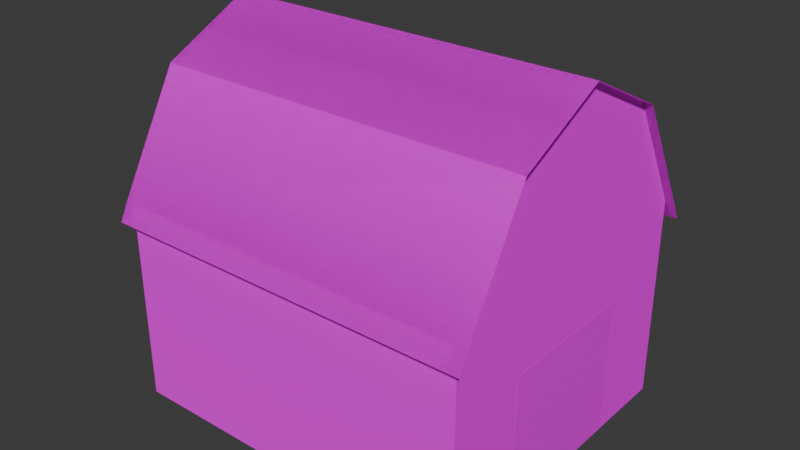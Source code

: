 # Source: Barn.blend  (saved by Blender 5.2.45; exported with 4.5.12 LTS)
import bpy
from mathutils import Matrix  # noqa: F401  (used for matrix-valued properties, if any)

bpy.ops.wm.read_factory_settings(use_empty=True)
scene = bpy.context.scene
scene.name = 'Scene'

# ---- images (referenced by path relative to the original .blend; pixels are not part of the script)
import os
ASSET_DIR = os.environ.get("B2B_ASSET_DIR", "")  # directory of the original .blend (textures are referenced by path, not embedded)
HERE = os.path.dirname(os.path.abspath(__file__))  # packed textures are extracted next to this script under _unpacked/

def load_image(name, relpath, width, height, colorspace="sRGB"):
    """Load a texture the original file referenced (path relative to the .blend, or extracted next to this script)."""
    p = next((c for c in (os.path.join(HERE, relpath), os.path.join(ASSET_DIR, relpath)) if relpath and os.path.exists(c)), "")
    if p:
        img = bpy.data.images.load(p, check_existing=True)
        img.name = name
    else:  # same state as the original file: an image datablock whose file is absent (Cycles renders it pink)
        img = bpy.data.images.new(name, width, height)
        img.source = "FILE"
        img.filepath = "//" + (relpath or name)
    img.colorspace_settings.name = colorspace
    return img
img_barnredwood_png = load_image('BarnRedWood.png', 'BarnRedWood.png', 1024, 1024, 'sRGB')
img_barnwhitewood_png = load_image('BarnWhiteWood.png', 'BarnWhiteWood.png', 1024, 1024, 'sRGB')
img_barnroof_png = load_image('BarnRoof.png', 'BarnRoof.png', 1024, 1024, 'sRGB')
img_barndoors_png = load_image('BarnDoors.png', 'BarnDoors.png', 1024, 1024, 'sRGB')

# ---- materials (node trees are filled in below, after node groups)
mat_barnbody = bpy.data.materials.new('BarnBody')
mat_barnbody.roughness = 1.0
mat_barnbeams = bpy.data.materials.new('BarnBeams')
mat_barnbeams.roughness = 1.0
mat_barnroof = bpy.data.materials.new('BarnRoof')
mat_barnroof.roughness = 1.0
mat_barndoor = bpy.data.materials.new('BarnDoor')

# ---- material node trees
mat_barnbody.use_nodes = True; mat_barnbody.node_tree.nodes.clear()
_N = mat_barnbody.node_tree.nodes; _L = mat_barnbody.node_tree.links
n0 = _N.new('ShaderNodeBsdfPrincipled'); n0.name = 'Principled BSDF'; n0.location = (0, 300)
n0.inputs[2].default_value = 1.0
n0.inputs[10].default_value = 0.005
n0.inputs[13].default_value = 0.0
n0.inputs[27].default_value = (0.0, 0.0, 0.0, 1.0)
n0.inputs[28].default_value = 1.0
n1 = _N.new('ShaderNodeOutputMaterial'); n1.name = 'Material Output'; n1.location = (280, 300)
n2 = _N.new('ShaderNodeTexImage'); n2.name = 'Image Texture'; n2.location = (-290, 280)
n2.image = img_barnredwood_png
n2.interpolation = 'Closest'
_L.new(n0.outputs[0], n1.inputs[0])
_L.new(n2.outputs[0], n0.inputs[0])
n1.is_active_output = True
mat_barnbeams.use_nodes = True; mat_barnbeams.node_tree.nodes.clear()
_N = mat_barnbeams.node_tree.nodes; _L = mat_barnbeams.node_tree.links
n0 = _N.new('ShaderNodeBsdfPrincipled'); n0.name = 'Principled BSDF'; n0.location = (0, 300)
n0.inputs[2].default_value = 1.0
n0.inputs[10].default_value = 0.005
n0.inputs[13].default_value = 0.0
n0.inputs[27].default_value = (0.0, 0.0, 0.0, 1.0)
n0.inputs[28].default_value = 1.0
n1 = _N.new('ShaderNodeOutputMaterial'); n1.name = 'Material Output'; n1.location = (280, 300)
n2 = _N.new('ShaderNodeTexImage'); n2.name = 'Image Texture'; n2.location = (-290, 280)
n2.image = img_barnwhitewood_png
n2.interpolation = 'Closest'
_L.new(n0.outputs[0], n1.inputs[0])
_L.new(n2.outputs[0], n0.inputs[0])
n1.is_active_output = True
mat_barnroof.use_nodes = True; mat_barnroof.node_tree.nodes.clear()
_N = mat_barnroof.node_tree.nodes; _L = mat_barnroof.node_tree.links
n0 = _N.new('ShaderNodeBsdfPrincipled'); n0.name = 'Principled BSDF'; n0.location = (0, 300)
n0.inputs[2].default_value = 1.0
n0.inputs[10].default_value = 0.005
n0.inputs[13].default_value = 0.0
n0.inputs[27].default_value = (0.0, 0.0, 0.0, 1.0)
n0.inputs[28].default_value = 1.0
n1 = _N.new('ShaderNodeOutputMaterial'); n1.name = 'Material Output'; n1.location = (280, 300)
n2 = _N.new('ShaderNodeTexImage'); n2.name = 'Image Texture'; n2.location = (-290, 280)
n2.image = img_barnroof_png
n2.interpolation = 'Closest'
_L.new(n0.outputs[0], n1.inputs[0])
_L.new(n2.outputs[0], n0.inputs[0])
n1.is_active_output = True
mat_barndoor.use_nodes = True; mat_barndoor.node_tree.nodes.clear()
_N = mat_barndoor.node_tree.nodes; _L = mat_barndoor.node_tree.links
n0 = _N.new('ShaderNodeBsdfPrincipled'); n0.name = 'Principled BSDF'; n0.location = (-200, 100)
n0.inputs[10].default_value = 0.005
n1 = _N.new('ShaderNodeOutputMaterial'); n1.name = 'Material Output'; n1.location = (200, 100)
n2 = _N.new('ShaderNodeTexImage'); n2.name = 'Image Texture'; n2.location = (-490, 80)
n2.image = img_barndoors_png
n2.interpolation = 'Closest'
_L.new(n0.outputs[0], n1.inputs[0])
_L.new(n2.outputs[0], n0.inputs[0])
n1.is_active_output = True

# ---- world
world_world = bpy.data.worlds.new('World'); scene.world = world_world
world_world.use_nodes = True; world_world.node_tree.nodes.clear()
_N = world_world.node_tree.nodes; _L = world_world.node_tree.links
n0 = _N.new('ShaderNodeOutputWorld'); n0.name = 'World Output'; n0.location = (200, 100)
n1 = _N.new('ShaderNodeBackground'); n1.name = 'Background'; n1.location = (-200, 100)
n1.inputs[0].default_value = (0.05088, 0.05088, 0.05088, 1.0)
_L.new(n1.outputs[0], n0.inputs[0])
n0.is_active_output = True
world_world.color = (0.05088, 0.05088, 0.05088)
world_world.sun_shadow_jitter_overblur = 0.0

# ---- meshes
me_cube_001 = bpy.data.meshes.new('Cube.001')
me_cube_001.from_pydata([(4.0, 4.2, -3.1), (4.0, 0.0, -3.4), (3.7, 4.2, 3.4), (4.0, 0.0, 3.4), (-4.0, 4.2, -3.1), (-4.0, 0.0, -3.4), (-4.0, 4.2, 3.1), (-4.0, 0.0, 3.4), (4.0, 7.0, -2.0), (4.0, 7.0, 2.0), (-4.0, 6.7, -1.824), (-4.0, 6.7, 1.824), (-4.0, 8.0, -1e-06), (4.0, 7.0, -2.0), (4.0, 7.0, 2.0), (4.0, 8.0, -1e-06), (-3.7, 4.2, 3.4), (-4.0, 0.3, 3.1), (-3.7, 4.2, -3.4), (-4.0, 0.3, -3.1), (-3.7, 0.3, 3.4), (4.0, 4.2, 3.1), (3.7, 0.3, 3.4), (3.7, 4.2, -3.4), (4.0, 0.3, -3.1), (4.0, 0.3, 3.1), (3.7, 0.3, -3.4), (-3.7, 0.3, -3.4), (-4.0, 7.0, -2.0), (-4.0, 4.5, -3.4), (-4.0, 4.5, 3.4), (-4.0, 7.0, 2.0), (4.0, 4.5, 3.4), (4.0, 6.7, 1.824), (4.0, 4.5, -3.4), (4.0, 4.5, -2.994), (4.0, 6.7, -1.824), (4.0, 4.5, 2.994), (-4.0, 4.5, 2.994), (-4.0, 4.5, -2.994)], [], [(22, 2, 16, 20), (4, 19, 17, 6), (27, 18, 23, 26), (21, 25, 24, 0), (28, 31, 12), (14, 13, 15), (11, 10, 39, 38), (36, 33, 37, 35), (36, 35, 34, 8), (10, 28, 29, 39), (6, 17, 7, 30), (19, 4, 29, 5), (17, 19, 5, 7), (20, 16, 30, 7), (2, 22, 3, 32), (16, 2, 32, 30), (22, 20, 7, 3), (0, 24, 1, 34), (25, 21, 32, 3), (24, 25, 3, 1), (27, 26, 1, 5), (26, 23, 34, 1), (18, 27, 5, 29), (23, 18, 29, 34), (37, 32, 21, 0, 34, 35), (10, 11, 31, 28), (33, 9, 32, 37), (33, 36, 8, 9), (11, 38, 30, 31), (39, 29, 4, 6, 30, 38)])
me_cube_001.polygons.foreach_set('use_smooth', [True] * 30)
me_cube_001.polygons.foreach_set('material_index', [0, 0, 0, 0, 0, 0, 0, 0, 1, 1, 1, 1, 1, 1, 1, 1, 1, 1, 1, 1, 1, 1, 1, 1, 1, 1, 1, 1, 1, 1])
_k = set([(1, 24), (1, 34), (3, 22), (3, 32), (5, 27), (5, 29), (7, 17), (7, 30), (16, 30), (23, 34), (29, 39), (32, 37)])
me_cube_001.attributes.new('sharp_edge', 'BOOLEAN', 'EDGE').data.foreach_set('value', [ (min(e.vertices), max(e.vertices)) in _k for e in me_cube_001.edges])
_uv = me_cube_001.uv_layers.new(name='UVMap')
_uv.uv.foreach_set('vector', [2.133, -0.3667, 2.133, 1.367, -1.133, 1.367, -1.133, -0.3667, 1.882, 1.367, 1.882, -0.3667, -0.8819, -0.3667, -0.8819, 1.367, -1.133, -0.3667, -1.133, 1.367, 2.133, 1.367, 2.133, -0.3667, -0.8819, 1.367, -0.8819, -0.3667, 1.882, -0.3667, 1.882, 1.367, 1.5, 0.3333, -0.5, 0.3333, 0.5, 0.8333, -0.5, 0.3333, 1.5, 0.3333, 0.5, 0.8333, -0.3623, 0.7794, 1.362, 0.7794, 1.381, 0.1324, -0.3806, 0.1324, 1.362, 0.7794, -0.3623, 0.7794, -0.3806, 0.1324, 1.381, 0.1324, 1.362, 0.7794, 1.381, 0.1324, 1.5, 0.1324, 1.5, 0.8676, 1.362, 0.7794, 1.5, 0.8676, 1.5, 0.1324, 1.381, 0.1324, -0.8819, 1.367, -0.8819, -0.3667, -1.016, -0.5, -1.016, 1.5, 1.882, -0.3667, 1.882, 1.367, 2.016, 1.5, 2.016, -0.5, -0.8819, -0.3667, 1.882, -0.3667, 2.016, -0.5, -1.016, -0.5, -1.133, -0.3667, -1.133, 1.367, -1.266, 1.5, -1.266, -0.5, 2.133, 1.367, 2.133, -0.3667, 2.266, -0.5, 2.266, 1.5, -1.133, 1.367, 2.133, 1.367, 2.266, 1.5, -1.266, 1.5, 2.133, -0.3667, -1.133, -0.3667, -1.266, -0.5, 2.266, -0.5, 1.882, 1.367, 1.882, -0.3667, 2.016, -0.5, 2.016, 1.5, -0.8819, -0.3667, -0.8819, 1.367, -1.016, 1.5, -1.016, -0.5, 1.882, -0.3667, -0.8819, -0.3667, -1.016, -0.5, 2.016, -0.5, -1.133, -0.3667, 2.133, -0.3667, 2.266, -0.5, -1.266, -0.5, 2.133, -0.3667, 2.133, 1.367, 2.266, 1.5, 2.266, -0.5, -1.133, 1.367, -1.133, -0.3667, -1.266, -0.5, -1.266, 1.5, 2.133, 1.367, -1.133, 1.367, -1.266, 1.5, 2.266, 1.5, -0.8347, 1.5, -1.016, 1.5, -0.8819, 1.367, 1.882, 1.367, 2.016, 1.5, 1.835, 1.5, 1.362, 0.7794, -0.3623, 0.7794, -0.5, 0.8676, 1.5, 0.8676, -0.3623, 0.7794, -0.5, 0.8676, -0.5, 0.1324, -0.3806, 0.1324, -0.3623, 0.7794, 1.362, 0.7794, 1.5, 0.8676, -0.5, 0.8676, -0.3623, 0.7794, -0.3806, 0.1324, -0.5, 0.1324, -0.5, 0.8676, 1.835, 1.5, 2.016, 1.5, 1.882, 1.367, -0.8819, 1.367, -1.016, 1.5, -0.8347, 1.5])
me_cube_001.materials.append(mat_barnbody)
me_cube_001.materials.append(mat_barnbeams)
me_cube_001.update()
me_cube_001.normals_split_custom_set([tuple(v) for v in zip(*[iter([2.838e-07, 0.0, 1.0, 2.838e-07, 0.0, 1.0, -2.838e-07, 0.0, 1.0, -2.838e-07, 0.0, 1.0, -1.0, 0.0, 0.0, -1.0, 0.0, 0.0, -1.0, 0.0, 0.0, -1.0, 0.0, 0.0, -2.838e-07, 0.0, -1.0, -2.838e-07, 0.0, -1.0, 2.838e-07, 0.0, -1.0, 2.838e-07, 0.0, -1.0, 1.0, 0.0, 0.0, 1.0, 0.0, 0.0, 1.0, 0.0, 0.0, 1.0, 0.0, 0.0, -1.0, 0.0, 0.0, -1.0, 0.0, 0.0, -1.0, 0.0, 0.0, 1.0, 0.0, 0.0, 1.0, 0.0, 0.0, 1.0, 0.0, 0.0, -1.0, 0.0, 0.0, -1.0, 0.0, 0.0, -1.0, 0.0, 0.0, -1.0, 0.0, 0.0, 1.0, 0.0, 0.0, 1.0, 0.0, 0.0, 1.0, 0.0, 0.0, 1.0, 0.0, 0.0, 1.0, 0.0, 0.0, 1.0, 0.0, 0.0, 1.0, 0.0, 0.0, 1.0, 0.0, 0.0, -1.0, 0.0, 0.0, -1.0, 0.0, 0.0, -1.0, 0.0, 0.0, -1.0, 0.0, 0.0, -1.0, 0.0, 0.0, -1.0, 0.0, 0.0, -1.0, 0.0, 0.0, -1.0, 0.0, 0.0, -1.0, 0.0, 0.0, -1.0, 0.0, 0.0, -1.0, 0.0, 0.0, -1.0, 0.0, 0.0, -1.0, 0.0, 0.0, -1.0, 0.0, 0.0, -1.0, 0.0, 0.0, -1.0, 0.0, 0.0, -2.838e-07, 0.0, 1.0, -2.838e-07, 0.0, 1.0, -7.569e-07, 0.0, 1.0, -3.784e-07, 0.0, 1.0, 2.838e-07, 0.0, 1.0, 2.838e-07, 0.0, 1.0, 7.569e-07, 0.0, 1.0, 3.784e-07, 0.0, 1.0, -2.838e-07, 0.0, 1.0, 2.838e-07, 0.0, 1.0, 3.784e-07, 0.0, 1.0, 0.0, 0.0, 1.0, 2.838e-07, 0.0, 1.0, -2.838e-07, 0.0, 1.0, -3.784e-07, 0.0, 1.0, 0.0, 0.0, 1.0, 1.0, 0.0, 0.0, 1.0, 0.0, 0.0, 1.0, 0.0, 0.0, 1.0, 0.0, 0.0, 1.0, 0.0, 0.0, 1.0, 0.0, 0.0, 1.0, 0.0, 0.0, 1.0, 0.0, 0.0, 1.0, 0.0, 0.0, 1.0, 0.0, 0.0, 1.0, 0.0, 0.0, 1.0, 0.0, 0.0, -2.838e-07, 0.0, -1.0, 2.838e-07, 0.0, -1.0, 3.784e-07, 0.0, -1.0, 0.0, 0.0, -1.0, 2.838e-07, 0.0, -1.0, 2.838e-07, 0.0, -1.0, 7.569e-07, 0.0, -1.0, 3.784e-07, 0.0, -1.0, -2.838e-07, 0.0, -1.0, -2.838e-07, 0.0, -1.0, -7.569e-07, 0.0, -1.0, -3.784e-07, 0.0, -1.0, 2.838e-07, 0.0, -1.0, -2.838e-07, 0.0, -1.0, -3.784e-07, 0.0, -1.0, 0.0, 0.0, -1.0, 1.0, 0.0, 0.0, 1.0, 0.0, 0.0, 1.0, 0.0, 0.0, 1.0, 0.0, 0.0, 1.0, 0.0, 0.0, 1.0, 0.0, 0.0, -1.0, 0.0, 0.0, -1.0, 0.0, 0.0, -1.0, 0.0, 0.0, -1.0, 0.0, 0.0, 1.0, 0.0, 0.0, 1.0, 0.0, 0.0, 1.0, 0.0, 0.0, 1.0, 0.0, 0.0, 1.0, 0.0, 0.0, 1.0, 0.0, 0.0, 1.0, 0.0, 0.0, 1.0, 0.0, 0.0, -1.0, 0.0, 0.0, -1.0, 0.0, 0.0, -1.0, 0.0, 0.0, -1.0, 0.0, 0.0, -1.0, 0.0, 0.0, -1.0, 0.0, 0.0, -1.0, 0.0, 0.0, -1.0, 0.0, 0.0, -1.0, 0.0, 0.0, -1.0, 0.0, 0.0])] * 3)])
me_cube_002 = bpy.data.meshes.new('Cube.002')
me_cube_002.from_pydata([(4.2, 7.0, -2.0), (4.2, 7.0, 2.0), (4.2, 8.0, -1e-06), (-4.2, 8.0, -1e-06), (-4.2, 7.0, -2.0), (-4.2, 4.5, -3.4), (-4.2, 4.5, 3.4), (-4.2, 7.0, 2.0), (4.2, 4.5, 3.4), (4.2, 4.5, -3.4), (-4.2, 4.1, -3.6), (4.2, 4.1, -3.6), (-4.2, 4.1, 3.6), (4.2, 4.1, 3.6)], [], [(6, 8, 1, 7), (2, 3, 7, 1), (5, 4, 0, 9), (2, 0, 4, 3), (5, 9, 11, 10), (8, 6, 12, 13)])
me_cube_002.polygons.foreach_set('use_smooth', [True] * 6)
_k = set([(0, 4), (1, 7), (2, 3), (5, 9), (6, 8)])
me_cube_002.attributes.new('sharp_edge', 'BOOLEAN', 'EDGE').data.foreach_set('value', [ (min(e.vertices), max(e.vertices)) in _k for e in me_cube_002.edges])
_uv = me_cube_002.uv_layers.new(name='UVMap')
_uv.uv.foreach_set('vector', [1.5, 1.389, -0.5, 1.389, -0.5, 0.6111, 1.5, 0.6111, -0.5, -0.5, 1.5, -0.5, 1.5, 0.6111, -0.5, 0.6111, -0.5, 1.389, -0.5, 0.6111, 1.5, 0.6111, 1.5, 1.389, 1.5, -0.5, 1.5, 0.6111, -0.5, 0.6111, -0.5, -0.5, -0.5, 1.389, 1.5, 1.389, 1.5, 1.5, -0.5, 1.5, -0.5, 1.389, 1.5, 1.389, 1.5, 1.5, -0.5, 1.5])
me_cube_002.materials.append(mat_barnroof)
me_cube_002.update()
me_cube_002.normals_split_custom_set([tuple(v) for v in zip(*[iter([0.0, 0.4886, 0.8725, 0.0, 0.4886, 0.8725, 0.0, 0.4886, 0.8725, 0.0, 0.4886, 0.8725, 0.0, 0.8944, 0.4472, 0.0, 0.8944, 0.4472, 0.0, 0.8944, 0.4472, 0.0, 0.8944, 0.4472, 0.0, 0.4886, -0.8725, 0.0, 0.4886, -0.8725, 0.0, 0.4886, -0.8725, 0.0, 0.4886, -0.8725, 0.0, 0.8944, -0.4472, 0.0, 0.8944, -0.4472, 0.0, 0.8944, -0.4472, 0.0, 0.8944, -0.4472, 0.0, 0.4472, -0.8944, 0.0, 0.4472, -0.8944, 0.0, 0.4472, -0.8944, 0.0, 0.4472, -0.8944, 0.0, 0.4472, 0.8944, 0.0, 0.4472, 0.8944, 0.0, 0.4472, 0.8944, 0.0, 0.4472, 0.8944])] * 3)])
me_cube_003 = bpy.data.meshes.new('Cube.003')
me_cube_003.from_pydata([(4.2, 7.0, -2.0), (4.2, 7.0, 2.0), (4.2, 8.0, -1e-06), (-4.2, 8.0, -1e-06), (-4.2, 7.0, -2.0), (-4.2, 4.5, -3.4), (-4.2, 4.5, 3.4), (-4.2, 7.0, 2.0), (4.2, 4.5, 3.4), (4.2, 4.5, -3.4), (-4.2, 4.1, -3.6), (4.2, 4.1, -3.6), (-4.2, 4.1, 3.6), (4.2, 4.1, 3.6)], [], [(6, 7, 1, 8), (2, 1, 7, 3), (5, 9, 0, 4), (2, 3, 4, 0), (5, 10, 11, 9), (8, 13, 12, 6)])
me_cube_003.polygons.foreach_set('use_smooth', [True] * 6)
_k = set([(0, 4), (1, 7), (2, 3), (5, 9), (6, 8)])
me_cube_003.attributes.new('sharp_edge', 'BOOLEAN', 'EDGE').data.foreach_set('value', [ (min(e.vertices), max(e.vertices)) in _k for e in me_cube_003.edges])
_uv = me_cube_003.uv_layers.new(name='UVMap')
_uv.uv.foreach_set('vector', [1.5, 1.389, 1.5, 0.6111, -0.5, 0.6111, -0.5, 1.389, -0.5, -0.5, -0.5, 0.6111, 1.5, 0.6111, 1.5, -0.5, -0.5, 1.389, 1.5, 1.389, 1.5, 0.6111, -0.5, 0.6111, 1.5, -0.5, -0.5, -0.5, -0.5, 0.6111, 1.5, 0.6111, -0.5, 1.389, -0.5, 1.5, 1.5, 1.5, 1.5, 1.389, -0.5, 1.389, -0.5, 1.5, 1.5, 1.5, 1.5, 1.389])
me_cube_003.materials.append(mat_barnroof)
me_cube_003.update()
me_cube_003.normals_split_custom_set([tuple(v) for v in zip(*[iter([0.0, -0.4886, -0.8725, 0.0, -0.4886, -0.8725, 0.0, -0.4886, -0.8725, 0.0, -0.4886, -0.8725, 0.0, -0.8944, -0.4472, 0.0, -0.8944, -0.4472, 0.0, -0.8944, -0.4472, 0.0, -0.8944, -0.4472, 0.0, -0.4886, 0.8725, 0.0, -0.4886, 0.8725, 0.0, -0.4886, 0.8725, 0.0, -0.4886, 0.8725, 0.0, -0.8944, 0.4472, 0.0, -0.8944, 0.4472, 0.0, -0.8944, 0.4472, 0.0, -0.8944, 0.4472, 0.0, -0.4472, 0.8944, 0.0, -0.4472, 0.8944, 0.0, -0.4472, 0.8944, 0.0, -0.4472, 0.8944, 0.0, -0.4472, -0.8944, 0.0, -0.4472, -0.8944, 0.0, -0.4472, -0.8944, 0.0, -0.4472, -0.8944])] * 3)])
me_plane = bpy.data.meshes.new('Plane')
me_plane.from_pydata([(-1.0, -1.0, 0.0), (1.0, -1.0, 0.0), (-1.0, 1.0, 0.0), (1.0, 1.0, 0.0)], [], [(0, 1, 3, 2)])
_uv = me_plane.uv_layers.new(name='UVMap')
_uv.uv.foreach_set('vector', [0.0, 1.0, 0.0, 0.0, 1.0, 0.0, 1.0, 1.0])
me_plane.materials.append(mat_barndoor)
me_plane.update()

# ---- objects
ob_barnstructure = bpy.data.objects.new('BarnStructure', me_cube_001)
ob_barnrooftop = bpy.data.objects.new('BarnRoofTop', me_cube_002)
ob_barnroofbottom = bpy.data.objects.new('BarnRoofBottom', me_cube_003)
ob_barndoor = bpy.data.objects.new('BarnDoor', me_plane)

# ---- transforms, parenting, visibility, modifiers, constraints
ob_barnstructure.location = (0.0, 0.0, 0.0)
ob_barnstructure.rotation_euler = (1.571, -0.0, 0.0)
ob_barnrooftop.location = (0.0, 0.0, 0.0)
ob_barnrooftop.rotation_euler = (1.571, -0.0, 0.0)
ob_barnroofbottom.location = (0.0, 0.0, 0.0)
ob_barnroofbottom.rotation_euler = (1.571, -0.0, 0.0)
ob_barndoor.location = (4.005, 0.0, 1.5)
ob_barndoor.rotation_euler = (-0.0, 1.571, 0.0)
ob_barndoor.scale = (1.5, 1.6, 1.0)

# ---- collection membership
scene.collection.objects.link(ob_barnstructure)
scene.collection.objects.link(ob_barnrooftop)
scene.collection.objects.link(ob_barnroofbottom)
scene.collection.objects.link(ob_barndoor)

# ---- scene / render settings (as saved in the file)
scene.frame_start = 1; scene.frame_end = 250; scene.frame_set(1)
scene.render.engine = 'BLENDER_EEVEE_NEXT'
scene.render.bake_bias = 0.0
scene.render.bake_samples = 0
scene.render.compositor_device = 'GPU'
scene.eevee.use_volume_custom_range = False
scene.eevee.fast_gi_thickness_near = 0.1
scene.eevee.fast_gi_thickness_far = 0.0
scene.eevee.ray_tracing_options.screen_trace_thickness = 0.1
bpy.context.view_layer.update()

# ---- added for rendering (the .blend has no active camera and no usable light): camera, sun
cam_auto = bpy.data.cameras.new('AutoCamera')
cam_auto.lens = 50.0
cam_auto.sensor_width = 36.0
cam_auto.clip_end = 1000.0
ob_auto_camera = bpy.data.objects.new('AutoCamera', cam_auto)
scene.collection.objects.link(ob_auto_camera)
ob_auto_camera.location = (12.6319, -15.1583, 14.1056)
ob_auto_camera.rotation_euler = (1.09748, -7.21219e-08, 0.694738)
scene.camera = ob_auto_camera
light_auto_sun = bpy.data.lights.new('AutoSun', 'SUN')
light_auto_sun.energy = 3.0
light_auto_sun.angle = 0.0523599
ob_auto_sun = bpy.data.objects.new('AutoSun', light_auto_sun)
scene.collection.objects.link(ob_auto_sun)
ob_auto_sun.rotation_euler = (0.872665, 0.174533, 0.523599)
bpy.context.view_layer.update()
